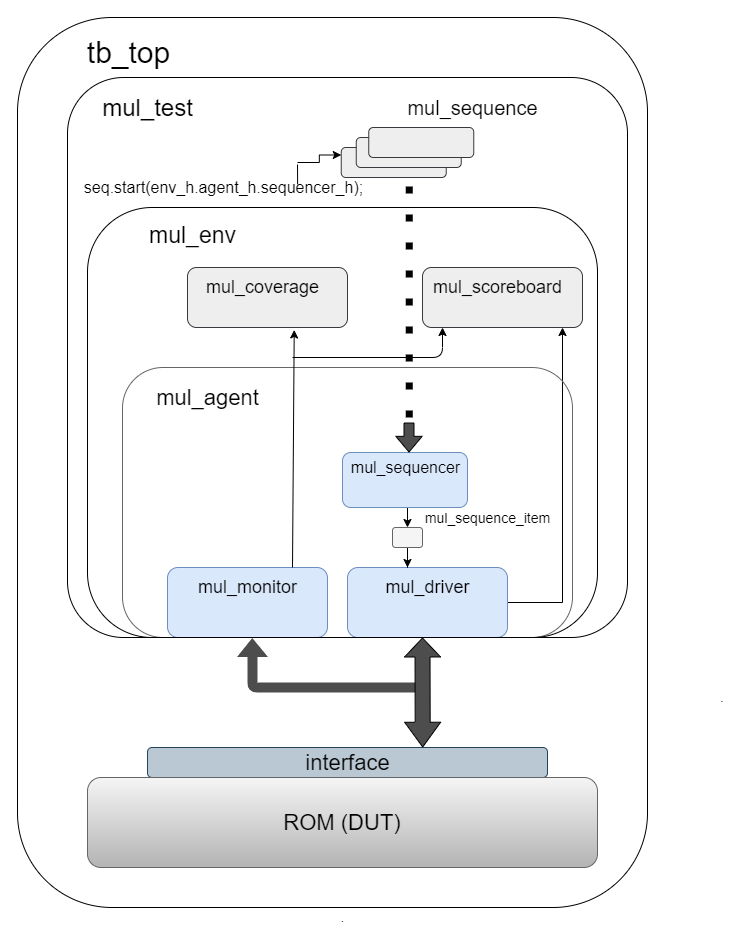

The diagram above was exported from draw.io. Its source (the exported page's mxGraphModel, read from the mxfile embedded in the PNG):
<mxGraphModel dx="2270" dy="823" grid="1" gridSize="10" guides="1" tooltips="1" connect="1" arrows="1" fold="1" page="1" pageScale="1" pageWidth="850" pageHeight="1100" math="0" shadow="0">
  <root>
    <mxCell id="0" />
    <mxCell id="1" parent="0" />
    <mxCell id="_zTxgqVAv7bLmXHR3wC0-12" style="edgeStyle=orthogonalEdgeStyle;rounded=0;orthogonalLoop=1;jettySize=auto;html=1;exitX=0.5;exitY=1;exitDx=0;exitDy=0;entryX=0.5;entryY=0;entryDx=0;entryDy=0;" parent="1" source="_zTxgqVAv7bLmXHR3wC0-1" target="_zTxgqVAv7bLmXHR3wC0-11" edge="1">
      <mxGeometry relative="1" as="geometry" />
    </mxCell>
    <mxCell id="_zTxgqVAv7bLmXHR3wC0-1" value="" style="rounded=1;whiteSpace=wrap;html=1;fillColor=#dae8fc;strokeColor=#6c8ebf;" parent="1" vertex="1">
      <mxGeometry x="310" y="445" width="125" height="55" as="geometry" />
    </mxCell>
    <mxCell id="_zTxgqVAv7bLmXHR3wC0-5" value="&lt;font style=&quot;font-size: 16px&quot;&gt;mul_sequencer&lt;/font&gt;" style="text;html=1;align=center;verticalAlign=middle;resizable=0;points=[];autosize=1;" parent="1" vertex="1">
      <mxGeometry x="313" y="450" width="120" height="20" as="geometry" />
    </mxCell>
    <mxCell id="_zTxgqVAv7bLmXHR3wC0-17" style="edgeStyle=orthogonalEdgeStyle;rounded=0;orthogonalLoop=1;jettySize=auto;html=1;entryX=0.875;entryY=1;entryDx=0;entryDy=0;entryPerimeter=0;" parent="1" source="_zTxgqVAv7bLmXHR3wC0-6" target="_zTxgqVAv7bLmXHR3wC0-25" edge="1">
      <mxGeometry relative="1" as="geometry">
        <mxPoint x="530" y="330" as="targetPoint" />
        <Array as="points">
          <mxPoint x="530" y="595" />
        </Array>
      </mxGeometry>
    </mxCell>
    <mxCell id="_zTxgqVAv7bLmXHR3wC0-6" value="" style="rounded=1;whiteSpace=wrap;html=1;fillColor=#dae8fc;strokeColor=#6c8ebf;" parent="1" vertex="1">
      <mxGeometry x="315" y="560" width="160" height="70" as="geometry" />
    </mxCell>
    <mxCell id="_zTxgqVAv7bLmXHR3wC0-7" value="&lt;font style=&quot;font-size: 18px&quot;&gt;mul_driver&lt;/font&gt;" style="text;html=1;align=center;verticalAlign=middle;resizable=0;points=[];autosize=1;" parent="1" vertex="1">
      <mxGeometry x="345" y="570" width="100" height="20" as="geometry" />
    </mxCell>
    <mxCell id="_zTxgqVAv7bLmXHR3wC0-8" value="" style="rounded=1;whiteSpace=wrap;html=1;fillColor=#dae8fc;strokeColor=#6c8ebf;" parent="1" vertex="1">
      <mxGeometry x="135" y="560" width="160" height="70" as="geometry" />
    </mxCell>
    <mxCell id="_zTxgqVAv7bLmXHR3wC0-9" value="&lt;font style=&quot;font-size: 18px&quot;&gt;mul_monitor&lt;/font&gt;" style="text;html=1;align=center;verticalAlign=middle;resizable=0;points=[];autosize=1;" parent="1" vertex="1">
      <mxGeometry x="160" y="570" width="110" height="20" as="geometry" />
    </mxCell>
    <mxCell id="_zTxgqVAv7bLmXHR3wC0-15" style="edgeStyle=orthogonalEdgeStyle;rounded=0;orthogonalLoop=1;jettySize=auto;html=1;entryX=0.375;entryY=0;entryDx=0;entryDy=0;entryPerimeter=0;" parent="1" source="_zTxgqVAv7bLmXHR3wC0-11" target="_zTxgqVAv7bLmXHR3wC0-6" edge="1">
      <mxGeometry relative="1" as="geometry" />
    </mxCell>
    <mxCell id="_zTxgqVAv7bLmXHR3wC0-11" value="" style="rounded=1;whiteSpace=wrap;html=1;fillColor=#f5f5f5;strokeColor=#666666;fontColor=#333333;" parent="1" vertex="1">
      <mxGeometry x="360" y="520" width="30" height="20" as="geometry" />
    </mxCell>
    <mxCell id="_zTxgqVAv7bLmXHR3wC0-16" value="&lt;font style=&quot;font-size: 14px&quot;&gt;mul_sequence_item&lt;/font&gt;" style="text;html=1;align=center;verticalAlign=middle;resizable=0;points=[];autosize=1;" parent="1" vertex="1">
      <mxGeometry x="385" y="500" width="140" height="20" as="geometry" />
    </mxCell>
    <mxCell id="_zTxgqVAv7bLmXHR3wC0-21" value="" style="rounded=1;whiteSpace=wrap;html=1;fillColor=none;strokeColor=none;" parent="1" vertex="1">
      <mxGeometry x="240" y="30" width="120" height="60" as="geometry" />
    </mxCell>
    <mxCell id="_zTxgqVAv7bLmXHR3wC0-22" value="" style="rounded=1;whiteSpace=wrap;html=1;gradientColor=#b3b3b3;strokeColor=#666666;fillColor=none;" parent="1" vertex="1">
      <mxGeometry x="90" y="360" width="450" height="270" as="geometry" />
    </mxCell>
    <mxCell id="_zTxgqVAv7bLmXHR3wC0-23" value="&lt;font style=&quot;font-size: 22px&quot;&gt;mul_agent&lt;/font&gt;" style="text;html=1;align=center;verticalAlign=middle;resizable=0;points=[];autosize=1;" parent="1" vertex="1">
      <mxGeometry x="115" y="380" width="120" height="20" as="geometry" />
    </mxCell>
    <mxCell id="_zTxgqVAv7bLmXHR3wC0-24" value="" style="rounded=1;whiteSpace=wrap;html=1;fillColor=#eeeeee;strokeColor=#36393d;" parent="1" vertex="1">
      <mxGeometry x="155" y="260" width="160" height="60" as="geometry" />
    </mxCell>
    <mxCell id="_zTxgqVAv7bLmXHR3wC0-25" value="" style="rounded=1;whiteSpace=wrap;html=1;fillColor=#eeeeee;strokeColor=#36393d;" parent="1" vertex="1">
      <mxGeometry x="390" y="260" width="160" height="60" as="geometry" />
    </mxCell>
    <mxCell id="_zTxgqVAv7bLmXHR3wC0-26" value="&lt;font style=&quot;font-size: 18px&quot;&gt;mul_coverage&lt;/font&gt;" style="text;html=1;align=center;verticalAlign=middle;resizable=0;points=[];autosize=1;" parent="1" vertex="1">
      <mxGeometry x="165" y="270" width="130" height="20" as="geometry" />
    </mxCell>
    <mxCell id="_zTxgqVAv7bLmXHR3wC0-27" value="&lt;font style=&quot;font-size: 18px&quot;&gt;mul_scoreboard&lt;/font&gt;" style="text;html=1;align=center;verticalAlign=middle;resizable=0;points=[];autosize=1;" parent="1" vertex="1">
      <mxGeometry x="395" y="270" width="140" height="20" as="geometry" />
    </mxCell>
    <mxCell id="_zTxgqVAv7bLmXHR3wC0-31" value="" style="endArrow=classic;html=1;entryX=0.125;entryY=1;entryDx=0;entryDy=0;entryPerimeter=0;" parent="1" target="_zTxgqVAv7bLmXHR3wC0-25" edge="1">
      <mxGeometry width="50" height="50" relative="1" as="geometry">
        <mxPoint x="260" y="350" as="sourcePoint" />
        <mxPoint x="410" y="330" as="targetPoint" />
        <Array as="points">
          <mxPoint x="410" y="350" />
        </Array>
      </mxGeometry>
    </mxCell>
    <mxCell id="_zTxgqVAv7bLmXHR3wC0-33" value="" style="rounded=1;whiteSpace=wrap;html=1;fillColor=none;" parent="1" vertex="1">
      <mxGeometry x="55" y="200" width="510" height="430" as="geometry" />
    </mxCell>
    <mxCell id="_zTxgqVAv7bLmXHR3wC0-34" value="&lt;font style=&quot;font-size: 23px&quot;&gt;mul_env&lt;/font&gt;" style="text;html=1;align=center;verticalAlign=middle;resizable=0;points=[];autosize=1;" parent="1" vertex="1">
      <mxGeometry x="110" y="218" width="100" height="20" as="geometry" />
    </mxCell>
    <mxCell id="_zTxgqVAv7bLmXHR3wC0-37" value="" style="rounded=1;whiteSpace=wrap;html=1;fillColor=#eeeeee;strokeColor=#36393d;" parent="1" vertex="1">
      <mxGeometry x="308.75" y="140" width="105" height="30" as="geometry" />
    </mxCell>
    <mxCell id="_zTxgqVAv7bLmXHR3wC0-38" value="" style="rounded=1;whiteSpace=wrap;html=1;fillColor=#eeeeee;strokeColor=#36393d;" parent="1" vertex="1">
      <mxGeometry x="323.75" y="130" width="105" height="30" as="geometry" />
    </mxCell>
    <mxCell id="_zTxgqVAv7bLmXHR3wC0-39" value="" style="rounded=1;whiteSpace=wrap;html=1;fillColor=#eeeeee;strokeColor=#36393d;" parent="1" vertex="1">
      <mxGeometry x="336.25" y="120" width="105" height="30" as="geometry" />
    </mxCell>
    <mxCell id="_zTxgqVAv7bLmXHR3wC0-40" value="&lt;font style=&quot;font-size: 20px&quot;&gt;mul_sequence&lt;/font&gt;" style="text;html=1;align=center;verticalAlign=middle;resizable=0;points=[];autosize=1;" parent="1" vertex="1">
      <mxGeometry x="365" y="90" width="150" height="20" as="geometry" />
    </mxCell>
    <mxCell id="_zTxgqVAv7bLmXHR3wC0-42" style="edgeStyle=orthogonalEdgeStyle;rounded=0;orthogonalLoop=1;jettySize=auto;html=1;entryX=0;entryY=0.25;entryDx=0;entryDy=0;" parent="1" target="_zTxgqVAv7bLmXHR3wC0-37" edge="1">
      <mxGeometry relative="1" as="geometry">
        <mxPoint x="265" y="155" as="sourcePoint" />
      </mxGeometry>
    </mxCell>
    <mxCell id="_zTxgqVAv7bLmXHR3wC0-41" value="&lt;font style=&quot;font-size: 16px&quot;&gt;seq.start(env_h.agent_h.sequencer_h);&lt;/font&gt;" style="text;html=1;align=center;verticalAlign=middle;resizable=0;points=[];autosize=1;" parent="1" vertex="1">
      <mxGeometry x="46.25" y="170" width="290" height="20" as="geometry" />
    </mxCell>
    <mxCell id="_zTxgqVAv7bLmXHR3wC0-44" value="" style="shape=flexArrow;endArrow=classic;html=1;endWidth=15.333333333333334;endSize=4.89;fillColor=#4D4D4D;" parent="1" edge="1">
      <mxGeometry width="50" height="50" relative="1" as="geometry">
        <mxPoint x="376.5" y="415" as="sourcePoint" />
        <mxPoint x="376.5" y="445" as="targetPoint" />
      </mxGeometry>
    </mxCell>
    <mxCell id="_zTxgqVAv7bLmXHR3wC0-45" value="" style="rounded=1;whiteSpace=wrap;html=1;fillColor=#bac8d3;strokeColor=#23445d;" parent="1" vertex="1">
      <mxGeometry x="115" y="740" width="400" height="30" as="geometry" />
    </mxCell>
    <mxCell id="_zTxgqVAv7bLmXHR3wC0-46" value="&lt;font style=&quot;font-size: 22px&quot;&gt;interface&lt;/font&gt;" style="text;html=1;align=center;verticalAlign=middle;resizable=0;points=[];autosize=1;" parent="1" vertex="1">
      <mxGeometry x="265" y="745" width="100" height="20" as="geometry" />
    </mxCell>
    <mxCell id="_zTxgqVAv7bLmXHR3wC0-47" value="" style="shape=flexArrow;endArrow=classic;html=1;fillColor=#4D4D4D;strokeColor=none;entryX=0.33;entryY=1;entryDx=0;entryDy=0;entryPerimeter=0;" parent="1" target="Y-LPYW2SQROk9tkXFU0W-2" edge="1">
      <mxGeometry width="50" height="50" relative="1" as="geometry">
        <mxPoint x="385" y="680" as="sourcePoint" />
        <mxPoint x="170" y="680" as="targetPoint" />
        <Array as="points">
          <mxPoint x="220" y="680" />
        </Array>
      </mxGeometry>
    </mxCell>
    <mxCell id="_zTxgqVAv7bLmXHR3wC0-48" value="" style="shape=flexArrow;endArrow=classic;startArrow=classic;html=1;strokeColor=#000000;fillColor=#4D4D4D;width=15;startSize=7.92;endSize=6;exitX=0.688;exitY=0;exitDx=0;exitDy=0;exitPerimeter=0;" parent="1" source="_zTxgqVAv7bLmXHR3wC0-45" edge="1">
      <mxGeometry width="50" height="50" relative="1" as="geometry">
        <mxPoint x="390.5" y="730" as="sourcePoint" />
        <mxPoint x="390" y="630" as="targetPoint" />
      </mxGeometry>
    </mxCell>
    <mxCell id="_zTxgqVAv7bLmXHR3wC0-49" value="&lt;font style=&quot;font-size: 22px&quot;&gt;ROM (DUT)&lt;/font&gt;" style="rounded=1;whiteSpace=wrap;html=1;gradientColor=#b3b3b3;fillColor=#f5f5f5;strokeColor=#666666;" parent="1" vertex="1">
      <mxGeometry x="55" y="770" width="510" height="90" as="geometry" />
    </mxCell>
    <mxCell id="_zTxgqVAv7bLmXHR3wC0-50" value="" style="rounded=1;whiteSpace=wrap;html=1;fillColor=none;" parent="1" vertex="1">
      <mxGeometry x="-15" y="10" width="630" height="890" as="geometry" />
    </mxCell>
    <mxCell id="_zTxgqVAv7bLmXHR3wC0-51" value="&lt;font style=&quot;font-size: 30px&quot;&gt;tb_top&lt;/font&gt;" style="text;html=1;align=center;verticalAlign=middle;resizable=0;points=[];autosize=1;" parent="1" vertex="1">
      <mxGeometry x="46.25" y="30" width="100" height="30" as="geometry" />
    </mxCell>
    <mxCell id="_zTxgqVAv7bLmXHR3wC0-52" value="." style="text;html=1;strokeColor=none;fillColor=none;align=center;verticalAlign=middle;whiteSpace=wrap;rounded=0;" parent="1" vertex="1">
      <mxGeometry x="670" y="680" width="40" height="20" as="geometry" />
    </mxCell>
    <mxCell id="_zTxgqVAv7bLmXHR3wC0-53" value="." style="text;html=1;align=center;verticalAlign=middle;resizable=0;points=[];autosize=1;" parent="1" vertex="1">
      <mxGeometry x="300" y="900" width="20" height="20" as="geometry" />
    </mxCell>
    <mxCell id="Y-LPYW2SQROk9tkXFU0W-1" value="" style="endArrow=classic;html=1;entryX=0.667;entryY=1.041;entryDx=0;entryDy=0;entryPerimeter=0;" parent="1" target="_zTxgqVAv7bLmXHR3wC0-24" edge="1">
      <mxGeometry width="50" height="50" relative="1" as="geometry">
        <mxPoint x="260" y="560" as="sourcePoint" />
        <mxPoint x="310" y="510" as="targetPoint" />
      </mxGeometry>
    </mxCell>
    <mxCell id="Y-LPYW2SQROk9tkXFU0W-2" value="" style="rounded=1;whiteSpace=wrap;html=1;fillColor=none;arcSize=10;" parent="1" vertex="1">
      <mxGeometry x="35" y="70" width="560" height="560" as="geometry" />
    </mxCell>
    <mxCell id="Y-LPYW2SQROk9tkXFU0W-3" value="&lt;font style=&quot;font-size: 24px&quot;&gt;mul_test&lt;/font&gt;" style="text;html=1;align=center;verticalAlign=middle;resizable=0;points=[];autosize=1;" parent="1" vertex="1">
      <mxGeometry x="60" y="90" width="110" height="20" as="geometry" />
    </mxCell>
    <mxCell id="Y-LPYW2SQROk9tkXFU0W-4" value="" style="endArrow=none;dashed=1;html=1;dashPattern=1 3;strokeWidth=7;entryX=0.614;entryY=0.179;entryDx=0;entryDy=0;entryPerimeter=0;jumpSize=12;endSize=6;" parent="1" edge="1">
      <mxGeometry width="50" height="50" relative="1" as="geometry">
        <mxPoint x="376.75" y="410" as="sourcePoint" />
        <mxPoint x="376.84000000000015" y="170.24" as="targetPoint" />
      </mxGeometry>
    </mxCell>
    <mxCell id="3IA3JXCKSYvriKhiq_Ka-3" value="" style="endArrow=none;html=1;exitX=0.402;exitY=0.196;exitDx=0;exitDy=0;exitPerimeter=0;" edge="1" parent="1">
      <mxGeometry width="50" height="50" relative="1" as="geometry">
        <mxPoint x="265.12" y="176.76" as="sourcePoint" />
        <mxPoint x="265" y="157" as="targetPoint" />
      </mxGeometry>
    </mxCell>
  </root>
</mxGraphModel>